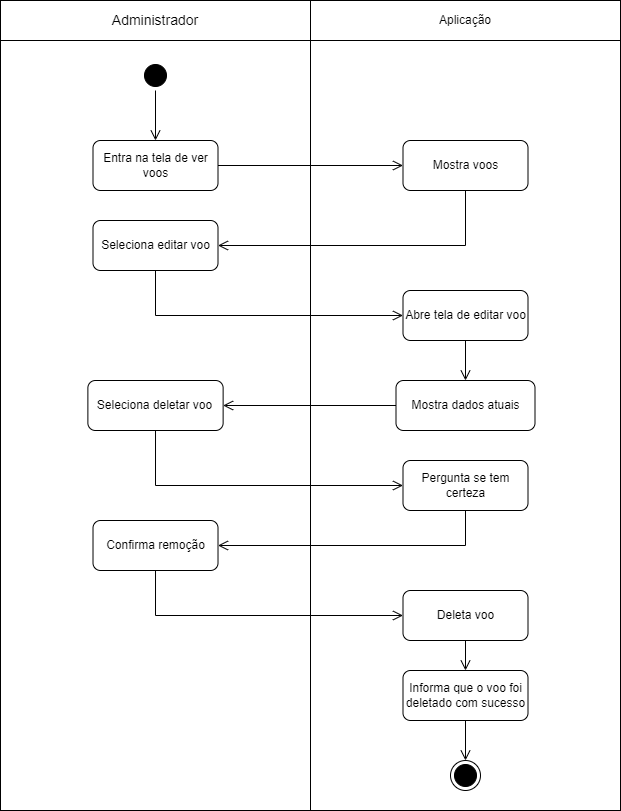

The diagram above was exported from draw.io. Its source (the exported page's mxGraphModel, read from the mxfile embedded in the PNG):
<mxGraphModel dx="1439" dy="533" grid="1" gridSize="10" guides="1" tooltips="1" connect="1" arrows="1" fold="1" page="1" pageScale="1" pageWidth="827" pageHeight="1169" math="0" shadow="0">
  <root>
    <mxCell id="0" />
    <mxCell id="1" parent="0" />
    <mxCell id="30" value="" style="rounded=0;whiteSpace=wrap;html=1;" parent="1" vertex="1">
      <mxGeometry x="104" y="250" width="310" height="770" as="geometry" />
    </mxCell>
    <mxCell id="31" value="" style="rounded=0;whiteSpace=wrap;html=1;" parent="1" vertex="1">
      <mxGeometry x="414" y="250" width="310" height="770" as="geometry" />
    </mxCell>
    <mxCell id="32" value="&lt;font style=&quot;font-size: 14px;&quot;&gt;Administrador&lt;/font&gt;" style="rounded=0;whiteSpace=wrap;html=1;" parent="1" vertex="1">
      <mxGeometry x="104" y="210" width="310" height="40" as="geometry" />
    </mxCell>
    <mxCell id="33" value="Aplicação" style="rounded=0;whiteSpace=wrap;html=1;" parent="1" vertex="1">
      <mxGeometry x="414" y="210" width="310" height="40" as="geometry" />
    </mxCell>
    <mxCell id="34" value="" style="ellipse;html=1;shape=startState;fillColor=#000000;strokeColor=#000000;" parent="1" vertex="1">
      <mxGeometry x="244" y="270" width="30" height="30" as="geometry" />
    </mxCell>
    <mxCell id="35" value="" style="edgeStyle=orthogonalEdgeStyle;html=1;verticalAlign=bottom;endArrow=open;endSize=8;strokeColor=#000000;rounded=0;entryX=0.5;entryY=0;entryDx=0;entryDy=0;" parent="1" source="34" target="36" edge="1">
      <mxGeometry relative="1" as="geometry">
        <mxPoint x="275" y="360" as="targetPoint" />
      </mxGeometry>
    </mxCell>
    <mxCell id="36" value="Entra na tela de ver voos" style="rounded=1;whiteSpace=wrap;html=1;" parent="1" vertex="1">
      <mxGeometry x="196.5" y="350" width="125" height="50" as="geometry" />
    </mxCell>
    <mxCell id="37" value="Mostra dados atuais" style="rounded=1;whiteSpace=wrap;html=1;" parent="1" vertex="1">
      <mxGeometry x="499.5" y="590" width="139" height="50" as="geometry" />
    </mxCell>
    <mxCell id="38" value="Seleciona deletar voo" style="rounded=1;whiteSpace=wrap;html=1;" parent="1" vertex="1">
      <mxGeometry x="191.38" y="590" width="135.25" height="50" as="geometry" />
    </mxCell>
    <mxCell id="39" value="" style="edgeStyle=orthogonalEdgeStyle;html=1;verticalAlign=bottom;endArrow=open;endSize=8;strokeColor=#000000;rounded=0;entryX=1;entryY=0.5;entryDx=0;entryDy=0;exitX=0;exitY=0.5;exitDx=0;exitDy=0;" parent="1" source="37" target="38" edge="1">
      <mxGeometry relative="1" as="geometry">
        <mxPoint x="605" y="450" as="targetPoint" />
        <mxPoint x="500" y="450" as="sourcePoint" />
      </mxGeometry>
    </mxCell>
    <mxCell id="40" value="Pergunta se tem certeza" style="rounded=1;whiteSpace=wrap;html=1;" parent="1" vertex="1">
      <mxGeometry x="506.5" y="670" width="125" height="50" as="geometry" />
    </mxCell>
    <mxCell id="41" value="" style="edgeStyle=orthogonalEdgeStyle;html=1;verticalAlign=bottom;endArrow=open;endSize=8;strokeColor=#000000;rounded=0;entryX=0;entryY=0.5;entryDx=0;entryDy=0;exitX=0.5;exitY=1;exitDx=0;exitDy=0;" parent="1" source="38" target="40" edge="1">
      <mxGeometry relative="1" as="geometry">
        <mxPoint x="223" y="635" as="targetPoint" />
        <mxPoint x="390" y="560" as="sourcePoint" />
      </mxGeometry>
    </mxCell>
    <mxCell id="42" value="" style="edgeStyle=orthogonalEdgeStyle;html=1;verticalAlign=bottom;endArrow=open;endSize=8;strokeColor=#000000;rounded=0;entryX=1;entryY=0.5;entryDx=0;entryDy=0;exitX=0.5;exitY=1;exitDx=0;exitDy=0;" parent="1" source="40" target="55" edge="1">
      <mxGeometry relative="1" as="geometry">
        <mxPoint x="608" y="629" as="targetPoint" />
        <mxPoint x="440" y="584" as="sourcePoint" />
      </mxGeometry>
    </mxCell>
    <mxCell id="43" value="Deleta voo" style="rounded=1;whiteSpace=wrap;html=1;" parent="1" vertex="1">
      <mxGeometry x="506.5" y="800" width="125" height="50" as="geometry" />
    </mxCell>
    <mxCell id="44" value="&lt;div&gt;Informa que o voo foi deletado com sucesso&lt;br&gt;&lt;/div&gt;" style="rounded=1;whiteSpace=wrap;html=1;" parent="1" vertex="1">
      <mxGeometry x="506.5" y="880" width="125" height="50" as="geometry" />
    </mxCell>
    <mxCell id="45" value="" style="edgeStyle=orthogonalEdgeStyle;html=1;verticalAlign=bottom;endArrow=open;endSize=8;strokeColor=#000000;rounded=0;entryX=0.5;entryY=0;entryDx=0;entryDy=0;exitX=0.5;exitY=1;exitDx=0;exitDy=0;" parent="1" source="43" target="44" edge="1">
      <mxGeometry relative="1" as="geometry">
        <mxPoint x="565" y="620" as="targetPoint" />
        <mxPoint x="615" y="620" as="sourcePoint" />
      </mxGeometry>
    </mxCell>
    <mxCell id="46" value="" style="ellipse;html=1;shape=endState;fillColor=#000000;strokeColor=#000000;" parent="1" vertex="1">
      <mxGeometry x="554" y="970" width="30" height="30" as="geometry" />
    </mxCell>
    <mxCell id="47" value="Mostra voos" style="rounded=1;whiteSpace=wrap;html=1;" parent="1" vertex="1">
      <mxGeometry x="506.5" y="350" width="125" height="50" as="geometry" />
    </mxCell>
    <mxCell id="48" value="" style="edgeStyle=orthogonalEdgeStyle;html=1;verticalAlign=bottom;endArrow=open;endSize=8;strokeColor=#000000;rounded=0;entryX=0;entryY=0.5;entryDx=0;entryDy=0;exitX=1;exitY=0.5;exitDx=0;exitDy=0;" parent="1" source="36" target="47" edge="1">
      <mxGeometry relative="1" as="geometry">
        <mxPoint x="332" y="475" as="targetPoint" />
        <mxPoint x="580" y="475" as="sourcePoint" />
      </mxGeometry>
    </mxCell>
    <mxCell id="49" value="Seleciona editar voo" style="rounded=1;whiteSpace=wrap;html=1;" parent="1" vertex="1">
      <mxGeometry x="196.5" y="430" width="125" height="50" as="geometry" />
    </mxCell>
    <mxCell id="50" value="" style="edgeStyle=orthogonalEdgeStyle;html=1;verticalAlign=bottom;endArrow=open;endSize=8;strokeColor=#000000;rounded=0;entryX=1;entryY=0.5;entryDx=0;entryDy=0;exitX=0.5;exitY=1;exitDx=0;exitDy=0;" parent="1" source="47" target="49" edge="1">
      <mxGeometry relative="1" as="geometry">
        <mxPoint x="517" y="385" as="targetPoint" />
        <mxPoint x="332" y="385" as="sourcePoint" />
      </mxGeometry>
    </mxCell>
    <mxCell id="51" value="" style="edgeStyle=orthogonalEdgeStyle;html=1;verticalAlign=bottom;endArrow=open;endSize=8;strokeColor=#000000;rounded=0;exitX=0.5;exitY=1;exitDx=0;exitDy=0;entryX=0;entryY=0.5;entryDx=0;entryDy=0;" parent="1" source="49" target="52" edge="1">
      <mxGeometry relative="1" as="geometry">
        <mxPoint x="517" y="385" as="targetPoint" />
        <mxPoint x="332" y="385" as="sourcePoint" />
      </mxGeometry>
    </mxCell>
    <mxCell id="52" value="Abre tela de editar voo" style="rounded=1;whiteSpace=wrap;html=1;" parent="1" vertex="1">
      <mxGeometry x="506.5" y="500" width="125" height="50" as="geometry" />
    </mxCell>
    <mxCell id="53" value="" style="edgeStyle=orthogonalEdgeStyle;html=1;verticalAlign=bottom;endArrow=open;endSize=8;strokeColor=#000000;rounded=0;exitX=0.5;exitY=1;exitDx=0;exitDy=0;entryX=0.5;entryY=0;entryDx=0;entryDy=0;" parent="1" source="52" target="37" edge="1">
      <mxGeometry relative="1" as="geometry">
        <mxPoint x="569" y="590" as="targetPoint" />
        <mxPoint x="517" y="625" as="sourcePoint" />
      </mxGeometry>
    </mxCell>
    <mxCell id="54" value="" style="edgeStyle=orthogonalEdgeStyle;html=1;verticalAlign=bottom;endArrow=open;endSize=8;strokeColor=#000000;rounded=0;entryX=0.5;entryY=0;entryDx=0;entryDy=0;exitX=0.5;exitY=1;exitDx=0;exitDy=0;" parent="1" source="44" target="46" edge="1">
      <mxGeometry relative="1" as="geometry">
        <mxPoint x="492.26" y="1120" as="targetPoint" />
        <mxPoint x="492.26" y="1060" as="sourcePoint" />
      </mxGeometry>
    </mxCell>
    <mxCell id="55" value="Confirma remoção" style="rounded=1;whiteSpace=wrap;html=1;" parent="1" vertex="1">
      <mxGeometry x="196.51" y="730" width="125" height="50" as="geometry" />
    </mxCell>
    <mxCell id="56" value="" style="edgeStyle=orthogonalEdgeStyle;html=1;verticalAlign=bottom;endArrow=open;endSize=8;strokeColor=#000000;rounded=0;entryX=0;entryY=0.5;entryDx=0;entryDy=0;exitX=0.5;exitY=1;exitDx=0;exitDy=0;" parent="1" source="55" target="43" edge="1">
      <mxGeometry relative="1" as="geometry">
        <mxPoint x="516.5" y="705" as="targetPoint" />
        <mxPoint x="269.0050000000001" y="665" as="sourcePoint" />
      </mxGeometry>
    </mxCell>
  </root>
</mxGraphModel>